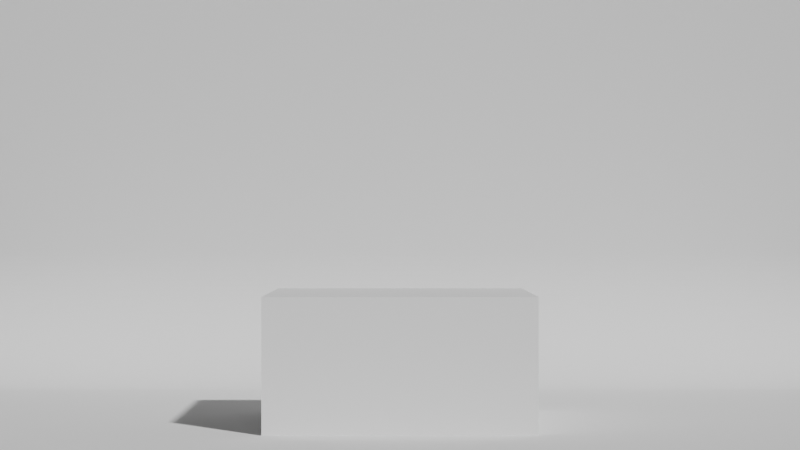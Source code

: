# Source: untitled.blend  (saved by Blender 3.6.13; exported with 4.5.12 LTS)
import bpy
from mathutils import Matrix  # noqa: F401  (used for matrix-valued properties, if any)

bpy.ops.wm.read_factory_settings(use_empty=True)
scene = bpy.context.scene
scene.name = 'Scene'

# ---- collections
col_collection = bpy.data.collections.new('Collection'); scene.collection.children.link(col_collection)

# ---- world
world_world = bpy.data.worlds.new('World'); scene.world = world_world
world_world.use_nodes = True; world_world.node_tree.nodes.clear()
_N = world_world.node_tree.nodes; _L = world_world.node_tree.links
n0 = _N.new('ShaderNodeOutputWorld'); n0.name = 'World Output'; n0.location = (300, 300)
n1 = _N.new('ShaderNodeBackground'); n1.name = 'Background'; n1.location = (10, 300)
n1.inputs[0].default_value = (0.05088, 0.05088, 0.05088, 1.0)
_L.new(n1.outputs[0], n0.inputs[0])
n0.is_active_output = True
world_world.color = (0.05088, 0.05088, 0.05088)
world_world.use_sun_shadow = False
world_world.sun_shadow_jitter_overblur = 0.0

# ---- cameras
cam_camera_001 = bpy.data.cameras.new('Camera.001')
cam_camera_001.lens = 90.0

# ---- meshes
me_plane = bpy.data.meshes.new('Plane')
me_plane.from_pydata([(-1.0, -1.0, 0.0), (1.0, -1.0, 0.0), (-1.0, 1.0, 0.0), (1.0, 1.0, 0.0), (-1.0, 1.0, 2.0), (1.0, 1.0, 2.0)], [], [(0, 1, 3, 2), (2, 3, 5, 4)])
_uv = me_plane.uv_layers.new(name='UVMap')
_uv.uv.foreach_set('vector', [0.0, 0.0, 1.0, 0.0, 1.0, 1.0, 0.0, 1.0, 0.0, 1.0, 1.0, 1.0, 1.0, 1.0, 0.0, 1.0])
me_plane.update()
me_cube = bpy.data.meshes.new('Cube')
me_cube.from_pydata([(-1.0, -1.0, -1.0), (-1.0, -1.0, 1.0), (-1.0, 1.0, -1.0), (-1.0, 1.0, 1.0), (1.0, -1.0, -1.0), (1.0, -1.0, 1.0), (1.0, 1.0, -1.0), (1.0, 1.0, 1.0)], [], [(0, 1, 3, 2), (2, 3, 7, 6), (6, 7, 5, 4), (4, 5, 1, 0), (2, 6, 4, 0), (7, 3, 1, 5)])
_uv = me_cube.uv_layers.new(name='UVMap')
_uv.uv.foreach_set('vector', [0.375, 0.0, 0.625, 0.0, 0.625, 0.25, 0.375, 0.25, 0.375, 0.25, 0.625, 0.25, 0.625, 0.5, 0.375, 0.5, 0.375, 0.5, 0.625, 0.5, 0.625, 0.75, 0.375, 0.75, 0.375, 0.75, 0.625, 0.75, 0.625, 1.0, 0.375, 1.0, 0.125, 0.5, 0.375, 0.5, 0.375, 0.75, 0.125, 0.75, 0.625, 0.5, 0.875, 0.5, 0.875, 0.75, 0.625, 0.75])
me_cube.update()

# ---- objects
ob_camera = bpy.data.objects.new('Camera', cam_camera_001)
ob_plane = bpy.data.objects.new('Plane', me_plane)
ob_cube = bpy.data.objects.new('Cube', me_cube)

# ---- transforms, parenting, visibility, modifiers, constraints
ob_camera.location = (0.0, -3.661, 0.36)
ob_camera.rotation_euler = (1.571, 0.0, 0.0)
ob_plane.location = (0.0, 0.0, 0.0)
_m = ob_plane.modifiers.new('Bevel', 'BEVEL')
_m.width = 0.3
_m.width_pct = 0.3
_m.segments = 40
ob_cube.location = (0.0, 0.0, 0.0)
ob_cube.scale = (0.2374, 0.2374, 0.2374)

# ---- collection membership
col_collection.objects.link(ob_camera)
col_collection.objects.link(ob_plane)
col_collection.objects.link(ob_cube)

# ---- scene / render settings (as saved in the file)
scene.camera = ob_camera
scene.frame_start = 1; scene.frame_end = 250; scene.frame_set(1)
scene.render.engine = 'BLENDER_EEVEE_NEXT'
scene.render.use_border = True
scene.cycles.sampling_pattern = 'TABULATED_SOBOL'
scene.view_settings.view_transform = 'Filmic'
bpy.context.view_layer.update()

# ---- added for rendering (the .blend has no usable light): sun
light_auto_sun = bpy.data.lights.new('AutoSun', 'SUN')
light_auto_sun.energy = 3.0
light_auto_sun.angle = 0.0523599
ob_auto_sun = bpy.data.objects.new('AutoSun', light_auto_sun)
scene.collection.objects.link(ob_auto_sun)
ob_auto_sun.rotation_euler = (0.872665, 0.174533, 0.523599)
bpy.context.view_layer.update()

